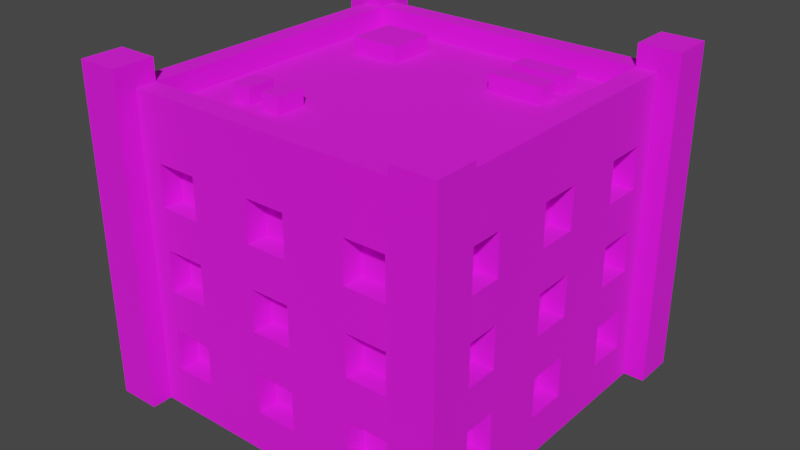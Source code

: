 # Source: Building_11_Extra_Brown_.blend  (saved by Blender 3.3.6; exported with 4.5.12 LTS)
import bpy
from mathutils import Matrix  # noqa: F401  (used for matrix-valued properties, if any)

bpy.ops.wm.read_factory_settings(use_empty=True)
scene = bpy.context.scene
scene.name = 'Scene'

# ---- collections
col_collection = bpy.data.collections.new('Collection'); scene.collection.children.link(col_collection)

# ---- images (referenced by path relative to the original .blend; pixels are not part of the script)
import os
ASSET_DIR = os.environ.get("B2B_ASSET_DIR", "")  # directory of the original .blend (textures are referenced by path, not embedded)
HERE = os.path.dirname(os.path.abspath(__file__))  # packed textures are extracted next to this script under _unpacked/

def load_image(name, relpath, width, height, colorspace="sRGB"):
    """Load a texture the original file referenced (path relative to the .blend, or extracted next to this script)."""
    p = next((c for c in (os.path.join(HERE, relpath), os.path.join(ASSET_DIR, relpath)) if relpath and os.path.exists(c)), "")
    if p:
        img = bpy.data.images.load(p, check_existing=True)
        img.name = name
    else:  # same state as the original file: an image datablock whose file is absent (Cycles renders it pink)
        img = bpy.data.images.new(name, width, height)
        img.source = "FILE"
        img.filepath = "//" + (relpath or name)
    img.colorspace_settings.name = colorspace
    return img
img_color_png = load_image('Color.png', 'Color.png', 1024, 1024, 'sRGB')

# ---- materials (node trees are filled in below, after node groups)
mat_texture = bpy.data.materials.new('Texture')
mat_texture.use_transparent_shadow = False

# ---- material node trees
mat_texture.use_nodes = True; mat_texture.node_tree.nodes.clear()
_N = mat_texture.node_tree.nodes; _L = mat_texture.node_tree.links
n0 = _N.new('ShaderNodeBsdfPrincipled'); n0.name = 'Principled BSDF'; n0.location = (10, 300)
n0.distribution = 'GGX'
n0.subsurface_method = 'RANDOM_WALK_SKIN'
n0.inputs[2].default_value = 1.0
n0.inputs[3].default_value = 1.45
n0.inputs[27].default_value = (0.0, 0.0, 0.0, 1.0)
n0.inputs[28].default_value = 1.0
n1 = _N.new('ShaderNodeOutputMaterial'); n1.name = 'Material Output'; n1.location = (300, 300)
n2 = _N.new('ShaderNodeTexImage'); n2.name = 'Image Texture'; n2.location = (-280, 280)
n2.image = img_color_png
_L.new(n0.outputs[0], n1.inputs[0])
_L.new(n2.outputs[0], n0.inputs[0])
n1.is_active_output = True

# ---- world
world_world = bpy.data.worlds.new('World'); scene.world = world_world
world_world.use_nodes = True; world_world.node_tree.nodes.clear()
_N = world_world.node_tree.nodes; _L = world_world.node_tree.links
n0 = _N.new('ShaderNodeOutputWorld'); n0.name = 'World Output'; n0.location = (300, 300)
n1 = _N.new('ShaderNodeBackground'); n1.name = 'Background'; n1.location = (10, 300)
n1.inputs[0].default_value = (0.05088, 0.05088, 0.05088, 1.0)
_L.new(n1.outputs[0], n0.inputs[0])
n0.is_active_output = True
world_world.color = (0.05088, 0.05088, 0.05088)
world_world.use_sun_shadow = False
world_world.sun_shadow_jitter_overblur = 0.0

# ---- meshes
me_cube_193 = bpy.data.meshes.new('Cube.193')
me_cube_193.from_pydata([(-0.8, -0.8, 0.0), (-0.7, -0.7, 1.4), (0.0, -0.8, 0.0), (0.0, -0.7, 1.4), (-0.8, 0.0, 0.0), (-0.7, 0.0, 1.4), (-0.4, -0.7, 1.0), (-0.4, -0.7, 1.2), (-0.6, -0.7, 1.0), (-0.7, -0.4, 1.0), (-0.7, -0.4, 1.2), (-0.6, -0.7, 1.2), (-0.4, -0.7, 0.6), (-0.4, -0.7, 0.8), (-0.6, -0.7, 0.6), (-0.7, -0.6, 1.0), (-0.7, -0.6, 1.2), (-0.6, -0.7, 0.8), (-0.4, -0.7, 0.2), (-0.4, -0.7, 0.4), (-0.6, -0.7, 0.2), (-0.6, -0.7, 0.4), (-0.6, -0.8, 1.0), (-0.6, -0.8, 1.2), (-0.4, -0.8, 0.6), (-0.4, -0.8, 0.8), (-0.4, -0.8, 1.0), (-0.4, -0.8, 1.2), (0.0, -0.8, 0.2), (-0.7, -0.4, 0.6), (-0.7, -0.4, 0.8), (0.0, -0.8, 0.4), (-0.1, -0.8, 0.4), (-0.1, -0.8, 0.6), (0.0, -0.8, 0.6), (-0.7, -0.6, 0.6), (-0.7, -0.6, 0.8), (0.0, -0.8, 0.8), (-0.1, -0.8, 0.8), (-0.1, -0.8, 1.0), (0.0, -0.8, 1.0), (0.0, -0.8, 1.2), (-0.1, -0.8, 1.2), (-0.1, -0.8, 0.2), (-0.6, -0.8, 0.2), (-0.6, -0.8, 0.4), (-0.6, -0.8, 0.6), (-0.6, -0.8, 0.8), (-0.4, -0.8, 0.4), (-0.7, -0.4, 0.2), (-0.4, -0.8, 0.2), (-0.7, -0.4, 0.4), (-0.5, -0.8, 0.4), (-0.5, -0.8, 0.6), (-0.7, -0.6, 0.2), (-0.7, -0.6, 0.4), (-0.8, -0.6, 0.2), (-0.8, -0.6, 0.4), (-0.8, -0.6, 0.6), (-0.8, -0.6, 1.0), (-0.8, -0.6, 0.8), (-0.8, -0.6, 1.2), (-0.8, -0.4, 0.6), (-0.8, -0.1, 1.2), (-0.8, -0.4, 1.0), (-0.8, -0.4, 1.2), (-0.8, -0.4, 0.8), (-0.8, -0.4, 0.2), (-0.8, -0.1, 0.4), (-0.8, -0.1, 0.6), (-0.8, -0.4, 0.4), (-0.8, -0.1, 0.2), (-0.8, -0.1, 1.0), (-0.8, -0.1, 0.8), (-0.8, 0.0, 0.8), (-0.8, 0.0, 1.0), (-0.8, 0.0, 1.2), (-0.8, 0.0, 0.2), (-0.8, 0.0, 0.4), (-0.8, 0.0, 0.6), (-0.7, -0.1, 1.2), (-0.7, -0.1, 0.4), (-0.7, -0.1, 0.6), (-0.7, -0.1, 0.2), (-0.7, -0.1, 1.0), (-0.7, -0.1, 0.8), (-0.7, 0.0, 0.8), (-0.7, 0.0, 1.0), (-0.7, 0.0, 1.2), (-0.7, 0.0, 0.2), (-0.7, 0.0, 0.4), (-0.7, 0.0, 0.6), (0.0, -0.7, 0.2), (0.0, -0.7, 0.4), (-0.1, -0.7, 0.4), (-0.1, -0.7, 0.6), (0.0, -0.7, 0.6), (0.0, -0.7, 0.8), (-0.1, -0.7, 0.8), (-0.1, -0.7, 1.0), (0.0, -0.7, 1.0), (0.0, -0.7, 1.2), (-0.1, -0.7, 1.2), (-0.1, -0.7, 0.2), (0.8, -0.8, 0.0), (0.7, -0.7, 1.4), (0.8, 0.0, 0.0), (0.7, 0.0, 1.4), (0.4, -0.7, 1.0), (0.4, -0.7, 1.2), (0.6, -0.7, 1.0), (0.7, -0.4, 1.0), (0.7, -0.4, 1.2), (0.6, -0.7, 1.2), (0.4, -0.7, 0.6), (0.4, -0.7, 0.8), (0.6, -0.7, 0.6), (0.7, -0.6, 1.0), (0.7, -0.6, 1.2), (0.6, -0.7, 0.8), (0.4, -0.7, 0.2), (0.4, -0.7, 0.4), (0.6, -0.7, 0.2), (0.6, -0.7, 0.4), (0.6, -0.8, 1.0), (0.6, -0.8, 1.2), (0.4, -0.8, 0.6), (0.4, -0.8, 0.8), (0.4, -0.8, 1.0), (0.4, -0.8, 1.2), (0.7, -0.4, 0.6), (0.7, -0.4, 0.8), (0.1, -0.8, 0.4), (0.1, -0.8, 0.6), (0.7, -0.6, 0.6), (0.7, -0.6, 0.8), (0.1, -0.8, 0.8), (0.1, -0.8, 1.0), (0.1, -0.8, 1.2), (0.1, -0.8, 0.2), (0.6, -0.8, 0.2), (0.6, -0.8, 0.4), (0.6, -0.8, 0.6), (0.6, -0.8, 0.8), (0.4, -0.8, 0.4), (0.7, -0.4, 0.2), (0.4, -0.8, 0.2), (0.7, -0.4, 0.4), (0.5, -0.8, 0.4), (0.5, -0.8, 0.6), (0.7, -0.6, 0.2), (0.7, -0.6, 0.4), (0.8, -0.6, 0.2), (0.8, -0.6, 0.4), (0.8, -0.6, 0.6), (0.8, -0.6, 1.0), (0.8, -0.6, 0.8), (0.8, -0.6, 1.2), (0.8, -0.4, 0.6), (0.8, -0.1, 1.2), (0.8, -0.4, 1.0), (0.8, -0.4, 1.2), (0.8, -0.4, 0.8), (0.8, -0.4, 0.2), (0.8, -0.1, 0.4), (0.8, -0.1, 0.6), (0.8, -0.4, 0.4), (0.8, -0.1, 0.2), (0.8, -0.1, 1.0), (0.8, -0.1, 0.8), (0.8, 0.0, 0.8), (0.8, 0.0, 1.0), (0.8, 0.0, 1.2), (0.8, 0.0, 0.2), (0.8, 0.0, 0.4), (0.8, 0.0, 0.6), (0.7, -0.1, 1.2), (0.7, -0.1, 0.4), (0.7, -0.1, 0.6), (0.7, -0.1, 0.2), (0.7, -0.1, 1.0), (0.7, -0.1, 0.8), (0.7, 0.0, 0.8), (0.7, 0.0, 1.0), (0.7, 0.0, 1.2), (0.7, 0.0, 0.2), (0.7, 0.0, 0.4), (0.7, 0.0, 0.6), (0.1, -0.7, 0.4), (0.1, -0.7, 0.6), (0.1, -0.7, 0.8), (0.1, -0.7, 1.0), (0.1, -0.7, 1.2), (0.1, -0.7, 0.2), (-0.8, 0.8, 0.0), (-0.7, 0.7, 1.4), (0.0, 0.8, 0.0), (0.0, 0.7, 1.4), (-0.4, 0.7, 1.0), (-0.4, 0.7, 1.2), (-0.6, 0.7, 1.0), (-0.7, 0.4, 1.0), (-0.7, 0.4, 1.2), (-0.6, 0.7, 1.2), (-0.4, 0.7, 0.6), (-0.4, 0.7, 0.8), (-0.6, 0.7, 0.6), (-0.7, 0.6, 1.0), (-0.7, 0.6, 1.2), (-0.6, 0.7, 0.8), (-0.4, 0.7, 0.2), (-0.4, 0.7, 0.4), (-0.6, 0.7, 0.2), (-0.6, 0.7, 0.4), (-0.6, 0.8, 1.0), (-0.6, 0.8, 1.2), (-0.4, 0.8, 0.6), (-0.4, 0.8, 0.8), (-0.4, 0.8, 1.0), (-0.4, 0.8, 1.2), (0.0, 0.8, 0.2), (-0.7, 0.4, 0.6), (-0.7, 0.4, 0.8), (0.0, 0.8, 0.4), (-0.1, 0.8, 0.4), (-0.1, 0.8, 0.6), (0.0, 0.8, 0.6), (-0.7, 0.6, 0.6), (-0.7, 0.6, 0.8), (0.0, 0.8, 0.8), (-0.1, 0.8, 0.8), (-0.1, 0.8, 1.0), (0.0, 0.8, 1.0), (0.0, 0.8, 1.2), (-0.1, 0.8, 1.2), (-0.1, 0.8, 0.2), (-0.6, 0.8, 0.2), (-0.6, 0.8, 0.4), (-0.6, 0.8, 0.6), (-0.6, 0.8, 0.8), (-0.4, 0.8, 0.4), (-0.7, 0.4, 0.2), (-0.4, 0.8, 0.2), (-0.7, 0.4, 0.4), (-0.5, 0.8, 0.4), (-0.5, 0.8, 0.6), (-0.7, 0.6, 0.2), (-0.7, 0.6, 0.4), (-0.8, 0.6, 0.2), (-0.8, 0.6, 0.4), (-0.8, 0.6, 0.6), (-0.8, 0.6, 1.0), (-0.8, 0.6, 0.8), (-0.8, 0.6, 1.2), (-0.8, 0.4, 0.6), (-0.8, 0.1, 1.2), (-0.8, 0.4, 1.0), (-0.8, 0.4, 1.2), (-0.8, 0.4, 0.8), (-0.8, 0.4, 0.2), (-0.8, 0.1, 0.4), (-0.8, 0.1, 0.6), (-0.8, 0.4, 0.4), (-0.8, 0.1, 0.2), (-0.8, 0.1, 1.0), (-0.8, 0.1, 0.8), (-0.7, 0.1, 1.2), (-0.7, 0.1, 0.4), (-0.7, 0.1, 0.6), (-0.7, 0.1, 0.2), (-0.7, 0.1, 1.0), (-0.7, 0.1, 0.8), (0.0, 0.7, 0.2), (0.0, 0.7, 0.4), (-0.1, 0.7, 0.4), (-0.1, 0.7, 0.6), (0.0, 0.7, 0.6), (0.0, 0.7, 0.8), (-0.1, 0.7, 0.8), (-0.1, 0.7, 1.0), (0.0, 0.7, 1.0), (0.0, 0.7, 1.2), (-0.1, 0.7, 1.2), (-0.1, 0.7, 0.2), (0.8, 0.8, 0.0), (0.7, 0.7, 1.4), (0.4, 0.7, 1.0), (0.4, 0.7, 1.2), (0.6, 0.7, 1.0), (0.7, 0.4, 1.0), (0.7, 0.4, 1.2), (0.6, 0.7, 1.2), (0.4, 0.7, 0.6), (0.4, 0.7, 0.8), (0.6, 0.7, 0.6), (0.7, 0.6, 1.0), (0.7, 0.6, 1.2), (0.6, 0.7, 0.8), (0.4, 0.7, 0.2), (0.4, 0.7, 0.4), (0.6, 0.7, 0.2), (0.6, 0.7, 0.4), (0.6, 0.8, 1.0), (0.6, 0.8, 1.2), (0.4, 0.8, 0.6), (0.4, 0.8, 0.8), (0.4, 0.8, 1.0), (0.4, 0.8, 1.2), (0.7, 0.4, 0.6), (0.7, 0.4, 0.8), (0.1, 0.8, 0.4), (0.1, 0.8, 0.6), (0.7, 0.6, 0.6), (0.7, 0.6, 0.8), (0.1, 0.8, 0.8), (0.1, 0.8, 1.0), (0.1, 0.8, 1.2), (0.1, 0.8, 0.2), (0.6, 0.8, 0.2), (0.6, 0.8, 0.4), (0.6, 0.8, 0.6), (0.6, 0.8, 0.8), (0.4, 0.8, 0.4), (0.7, 0.4, 0.2), (0.4, 0.8, 0.2), (0.7, 0.4, 0.4), (0.5, 0.8, 0.4), (0.5, 0.8, 0.6), (0.7, 0.6, 0.2), (0.7, 0.6, 0.4), (0.8, 0.6, 0.2), (0.8, 0.6, 0.4), (0.8, 0.6, 0.6), (0.8, 0.6, 1.0), (0.8, 0.6, 0.8), (0.8, 0.6, 1.2), (0.8, 0.4, 0.6), (0.8, 0.1, 1.2), (0.8, 0.4, 1.0), (0.8, 0.4, 1.2), (0.8, 0.4, 0.8), (0.8, 0.4, 0.2), (0.8, 0.1, 0.4), (0.8, 0.1, 0.6), (0.8, 0.4, 0.4), (0.8, 0.1, 0.2), (0.8, 0.1, 1.0), (0.8, 0.1, 0.8), (0.7, 0.1, 1.2), (0.7, 0.1, 0.4), (0.7, 0.1, 0.6), (0.7, 0.1, 0.2), (0.7, 0.1, 1.0), (0.7, 0.1, 0.8), (0.1, 0.7, 0.4), (0.1, 0.7, 0.6), (0.1, 0.7, 0.8), (0.1, 0.7, 1.0), (0.1, 0.7, 1.2), (0.1, 0.7, 0.2), (-0.8, -0.8, 1.4), (0.0, -0.8, 1.4), (-0.8, 0.0, 1.4), (0.8, -0.8, 1.4), (0.8, 0.0, 1.4), (-0.8, 0.8, 1.4), (0.0, 0.8, 1.4), (0.8, 0.8, 1.4), (-0.8, -0.8, 1.5), (1.738e-08, -0.8, 1.5), (-0.8, 0.0, 1.5), (0.8, -0.8, 1.5), (0.8, 0.0, 1.5), (-0.8, 0.8, 1.5), (1.738e-08, 0.8, 1.5), (0.8, 0.8, 1.5), (-0.7, -0.7, 1.5), (1.738e-08, -0.7, 1.5), (-0.7, 0.0, 1.5), (0.7, -0.7, 1.5), (0.7, 0.0, 1.5), (-0.7, 0.7, 1.5), (1.738e-08, 0.7, 1.5), (0.7, 0.7, 1.5), (0.7, -0.9, -2.384e-07), (0.7, -0.9, 1.604), (0.7, -0.7, -2.384e-07), (0.7, -0.7, 1.604), (0.9, -0.9, -2.384e-07), (0.9, -0.9, 1.604), (0.9, -0.7, -2.384e-07), (0.9, -0.7, 1.604), (-0.9, -0.9, -2.384e-07), (-0.9, -0.9, 1.604), (-0.9, -0.7, -2.384e-07), (-0.9, -0.7, 1.604), (-0.7, -0.9, -2.384e-07), (-0.7, -0.9, 1.604), (-0.7, -0.7, -2.384e-07), (-0.7, -0.7, 1.604), (0.7, 0.7, -2.384e-07), (0.7, 0.7, 1.604), (0.7, 0.9, -2.384e-07), (0.7, 0.9, 1.604), (0.9, 0.7, -2.384e-07), (0.9, 0.7, 1.604), (0.9, 0.9, -2.384e-07), (0.9, 0.9, 1.604), (-0.9, 0.7, -2.384e-07), (-0.9, 0.7, 1.604), (-0.9, 0.9, -2.384e-07), (-0.9, 0.9, 1.604), (-0.7, 0.7, -2.384e-07), (-0.7, 0.7, 1.604), (-0.7, 0.9, -2.384e-07), (-0.7, 0.9, 1.604), (0.5049, 0.4611, 1.378), (0.5049, 0.4611, 1.478), (0.2387, 0.4611, 1.378), (0.2387, 0.4611, 1.478), (0.5049, 0.5571, 1.378), (0.5049, 0.5571, 1.478), (0.2387, 0.5571, 1.378), (0.2387, 0.5571, 1.478), (0.5049, 0.2934, 1.378), (0.5049, 0.2934, 1.478), (0.2387, 0.2934, 1.378), (0.2387, 0.2934, 1.478), (0.5049, 0.3894, 1.378), (0.5049, 0.3894, 1.478), (0.2387, 0.3894, 1.378), (0.2387, 0.3894, 1.478), (-0.498, -0.47, 1.378), (-0.498, -0.47, 1.478), (-0.498, -0.33, 1.378), (-0.498, -0.33, 1.478), (-0.402, -0.47, 1.378), (-0.402, -0.47, 1.478), (-0.402, -0.33, 1.378), (-0.402, -0.33, 1.478), (-0.3304, -0.47, 1.378), (-0.3304, -0.47, 1.478), (-0.3304, -0.33, 1.378), (-0.3304, -0.33, 1.478), (-0.2344, -0.47, 1.378), (-0.2344, -0.47, 1.478), (-0.2344, -0.33, 1.378), (-0.2344, -0.33, 1.478), (-0.2871, 0.3105, 1.378), (-0.2871, 0.3105, 1.478), (-0.5293, 0.3105, 1.378), (-0.5293, 0.3105, 1.478), (-0.2871, 0.5476, 1.378), (-0.2871, 0.5476, 1.478), (-0.5293, 0.5476, 1.378), (-0.5293, 0.5476, 1.478)], [], [(25, 26, 22, 23, 360, 0, 2, 28, 43, 32, 31, 34, 33, 24, 53, 52, 48, 50, 44, 45, 46, 47), (41, 361, 360, 23, 27, 26, 25, 24, 33, 38, 37, 40, 39, 42), (52, 53, 46, 45), (69, 79, 78, 68, 70, 57, 58, 62, 66, 64, 65, 61, 360, 362, 76, 63, 72, 75, 74, 73), (4, 0, 360, 61, 59, 64, 66, 60, 58, 57, 56, 67, 70, 68, 71, 77), (7, 6, 26, 27), (8, 11, 23, 22), (8, 6, 7, 11), (26, 6, 8, 22), (23, 11, 7, 27), (13, 12, 24, 25), (14, 17, 47, 46), (14, 12, 13, 17), (53, 24, 12, 14, 46), (17, 13, 25, 47), (19, 18, 50, 48), (20, 21, 45, 44), (20, 18, 19, 21), (50, 18, 20, 44), (21, 19, 48, 52, 45), (9, 10, 65, 64), (9, 15, 16, 10), (16, 15, 59, 61), (15, 9, 64, 59), (10, 16, 61, 65), (29, 30, 66, 62), (29, 35, 36, 30), (36, 35, 58, 60), (35, 29, 62, 58), (30, 36, 60, 66), (49, 51, 70, 67), (49, 54, 55, 51), (55, 54, 56, 57), (56, 54, 49, 67), (51, 55, 57, 70), (69, 73, 85, 82), (77, 71, 83, 89), (73, 74, 86, 85), (72, 63, 80, 84), (71, 68, 81, 83), (68, 78, 90, 81), (63, 76, 88, 80), (75, 72, 84, 87), (79, 69, 82, 91), (84, 80, 88, 87), (82, 85, 86, 91), (83, 81, 90, 89), (33, 34, 96, 95), (37, 38, 98, 97), (42, 39, 99, 102), (32, 43, 103, 94), (41, 42, 102, 101), (38, 33, 95, 98), (39, 40, 100, 99), (43, 28, 92, 103), (31, 32, 94, 93), (99, 100, 101, 102), (97, 98, 95, 96), (94, 103, 92, 93), (127, 143, 142, 141, 140, 146, 144, 148, 149, 126, 133, 34, 31, 132, 139, 28, 2, 104, 363, 125, 124, 128), (41, 138, 137, 40, 37, 136, 133, 126, 127, 128, 129, 125, 363, 361), (148, 141, 142, 149), (165, 169, 170, 171, 168, 159, 172, 364, 363, 157, 161, 160, 162, 158, 154, 153, 166, 164, 174, 175), (106, 173, 167, 164, 166, 163, 152, 153, 154, 156, 162, 160, 155, 157, 363, 104), (109, 129, 128, 108), (110, 124, 125, 113), (110, 113, 109, 108), (128, 124, 110, 108), (125, 129, 109, 113), (115, 127, 126, 114), (116, 142, 143, 119), (116, 119, 115, 114), (149, 142, 116, 114, 126), (119, 143, 127, 115), (121, 144, 146, 120), (122, 140, 141, 123), (122, 123, 121, 120), (146, 140, 122, 120), (123, 141, 148, 144, 121), (111, 160, 161, 112), (111, 112, 118, 117), (118, 157, 155, 117), (117, 155, 160, 111), (112, 161, 157, 118), (130, 158, 162, 131), (130, 131, 135, 134), (135, 156, 154, 134), (134, 154, 158, 130), (131, 162, 156, 135), (145, 163, 166, 147), (145, 147, 151, 150), (151, 153, 152, 150), (152, 163, 145, 150), (147, 166, 153, 151), (165, 178, 181, 169), (173, 185, 179, 167), (169, 181, 182, 170), (168, 180, 176, 159), (167, 179, 177, 164), (164, 177, 186, 174), (159, 176, 184, 172), (171, 183, 180, 168), (175, 187, 178, 165), (180, 183, 184, 176), (178, 187, 182, 181), (179, 185, 186, 177), (133, 189, 96, 34), (37, 97, 190, 136), (138, 192, 191, 137), (132, 188, 193, 139), (41, 101, 192, 138), (136, 190, 189, 133), (137, 191, 100, 40), (139, 193, 92, 28), (31, 93, 188, 132), (191, 192, 101, 100), (97, 96, 189, 190), (188, 93, 92, 193), (217, 239, 238, 237, 236, 242, 240, 244, 245, 216, 225, 226, 223, 224, 235, 220, 196, 194, 365, 215, 214, 218), (233, 234, 231, 232, 229, 230, 225, 216, 217, 218, 219, 215, 365, 366), (244, 237, 238, 245), (261, 265, 74, 75, 264, 255, 76, 362, 365, 253, 257, 256, 258, 254, 250, 249, 262, 260, 78, 79), (4, 77, 263, 260, 262, 259, 248, 249, 250, 252, 258, 256, 251, 253, 365, 194), (199, 219, 218, 198), (200, 214, 215, 203), (200, 203, 199, 198), (218, 214, 200, 198), (215, 219, 199, 203), (205, 217, 216, 204), (206, 238, 239, 209), (206, 209, 205, 204), (245, 238, 206, 204, 216), (209, 239, 217, 205), (211, 240, 242, 210), (212, 236, 237, 213), (212, 213, 211, 210), (242, 236, 212, 210), (213, 237, 244, 240, 211), (201, 256, 257, 202), (201, 202, 208, 207), (208, 253, 251, 207), (207, 251, 256, 201), (202, 257, 253, 208), (221, 254, 258, 222), (221, 222, 228, 227), (228, 252, 250, 227), (227, 250, 254, 221), (222, 258, 252, 228), (241, 259, 262, 243), (241, 243, 247, 246), (247, 249, 248, 246), (248, 259, 241, 246), (243, 262, 249, 247), (261, 268, 271, 265), (77, 89, 269, 263), (265, 271, 86, 74), (264, 270, 266, 255), (263, 269, 267, 260), (260, 267, 90, 78), (255, 266, 88, 76), (75, 87, 270, 264), (79, 91, 268, 261), (270, 87, 88, 266), (268, 91, 86, 271), (269, 89, 90, 267), (225, 275, 276, 226), (229, 277, 278, 230), (234, 282, 279, 231), (224, 274, 283, 235), (233, 281, 282, 234), (230, 278, 275, 225), (231, 279, 280, 232), (235, 283, 272, 220), (223, 273, 274, 224), (279, 282, 281, 280), (277, 276, 275, 278), (274, 273, 272, 283), (305, 306, 302, 303, 367, 284, 196, 220, 317, 310, 223, 226, 311, 304, 327, 326, 322, 324, 318, 319, 320, 321), (233, 366, 367, 303, 307, 306, 305, 304, 311, 314, 229, 232, 315, 316), (326, 327, 320, 319), (343, 175, 174, 342, 344, 331, 332, 336, 340, 338, 339, 335, 367, 364, 172, 337, 346, 171, 170, 347), (106, 284, 367, 335, 333, 338, 340, 334, 332, 331, 330, 341, 344, 342, 345, 173), (287, 286, 306, 307), (288, 291, 303, 302), (288, 286, 287, 291), (306, 286, 288, 302), (303, 291, 287, 307), (293, 292, 304, 305), (294, 297, 321, 320), (294, 292, 293, 297), (327, 304, 292, 294, 320), (297, 293, 305, 321), (299, 298, 324, 322), (300, 301, 319, 318), (300, 298, 299, 301), (324, 298, 300, 318), (301, 299, 322, 326, 319), (289, 290, 339, 338), (289, 295, 296, 290), (296, 295, 333, 335), (295, 289, 338, 333), (290, 296, 335, 339), (308, 309, 340, 336), (308, 312, 313, 309), (313, 312, 332, 334), (312, 308, 336, 332), (309, 313, 334, 340), (323, 325, 344, 341), (323, 328, 329, 325), (329, 328, 330, 331), (330, 328, 323, 341), (325, 329, 331, 344), (343, 347, 353, 350), (173, 345, 351, 185), (347, 170, 182, 353), (346, 337, 348, 352), (345, 342, 349, 351), (342, 174, 186, 349), (337, 172, 184, 348), (171, 346, 352, 183), (175, 343, 350, 187), (352, 348, 184, 183), (350, 353, 182, 187), (351, 349, 186, 185), (311, 226, 276, 355), (229, 314, 356, 277), (316, 315, 357, 358), (310, 317, 359, 354), (233, 316, 358, 281), (314, 311, 355, 356), (315, 232, 280, 357), (317, 220, 272, 359), (223, 310, 354, 273), (357, 280, 281, 358), (277, 356, 355, 276), (354, 359, 272, 273), (5, 1, 3, 105, 107, 285, 197, 195), (360, 361, 369, 368), (380, 379, 371, 372, 375, 383), (107, 105, 379, 380), (364, 367, 375, 372), (105, 3, 377, 379), (381, 382, 383, 375, 374, 373), (376, 378, 381, 373, 370, 368), (377, 376, 368, 369, 371, 379), (1, 5, 378, 376), (361, 363, 371, 369), (195, 197, 382, 381), (362, 360, 368, 370), (5, 195, 381, 378), (366, 365, 373, 374), (363, 364, 372, 371), (197, 285, 383, 382), (285, 107, 380, 383), (3, 1, 376, 377), (365, 362, 370, 373), (367, 366, 374, 375), (384, 385, 387, 386), (386, 387, 391, 390), (390, 391, 389, 388), (388, 389, 385, 384), (391, 387, 385, 389), (392, 393, 395, 394), (394, 395, 399, 398), (398, 399, 397, 396), (396, 397, 393, 392), (399, 395, 393, 397), (400, 401, 403, 402), (402, 403, 407, 406), (406, 407, 405, 404), (404, 405, 401, 400), (407, 403, 401, 405), (408, 409, 411, 410), (410, 411, 415, 414), (414, 415, 413, 412), (412, 413, 409, 408), (415, 411, 409, 413), (416, 417, 419, 418), (418, 419, 423, 422), (422, 423, 421, 420), (420, 421, 417, 416), (423, 419, 417, 421), (424, 425, 427, 426), (426, 427, 431, 430), (430, 431, 429, 428), (428, 429, 425, 424), (431, 427, 425, 429), (432, 433, 435, 434), (434, 435, 439, 438), (438, 439, 437, 436), (436, 437, 433, 432), (439, 435, 433, 437), (440, 441, 443, 442), (442, 443, 447, 446), (446, 447, 445, 444), (444, 445, 441, 440), (447, 443, 441, 445), (448, 449, 451, 450), (450, 451, 455, 454), (454, 455, 453, 452), (452, 453, 449, 448), (455, 451, 449, 453)])
_uv = me_cube_193.uv_layers.new(name='UVMap')
_uv.uv.foreach_set('vector', [0.01199, 0.5711, 0.01199, 0.5711, 0.01199, 0.5711, 0.01199, 0.5711, 0.01199, 0.5711, 0.01198, 0.5711, 0.01198, 0.5711, 0.01198, 0.5711, 0.01198, 0.5711, 0.01198, 0.5711, 0.01198, 0.5711, 0.01198, 0.5711, 0.01198, 0.5711, 0.01198, 0.5711, 0.01198, 0.5711, 0.01198, 0.5711, 0.01198, 0.5711, 0.01198, 0.5711, 0.01198, 0.5711, 0.01198, 0.5711, 0.01198, 0.5711, 0.01199, 0.5711, 0.01199, 0.5711, 0.01199, 0.5711, 0.01199, 0.5711, 0.01199, 0.5711, 0.01199, 0.5711, 0.01199, 0.5711, 0.01199, 0.5711, 0.01198, 0.5711, 0.01198, 0.5711, 0.01199, 0.5711, 0.01199, 0.5711, 0.01199, 0.5711, 0.01199, 0.5711, 0.01199, 0.5711, 0.01198, 0.5711, 0.01198, 0.5711, 0.01198, 0.5711, 0.01198, 0.5711, 0.01198, 0.5711, 0.01198, 0.5711, 0.01198, 0.5711, 0.01198, 0.5711, 0.01198, 0.5711, 0.01198, 0.5711, 0.01198, 0.5711, 0.01198, 0.5711, 0.01199, 0.5711, 0.01199, 0.5711, 0.01199, 0.5711, 0.01199, 0.5711, 0.01199, 0.5711, 0.01199, 0.5711, 0.01199, 0.5711, 0.01199, 0.5711, 0.01199, 0.5711, 0.01199, 0.5711, 0.01199, 0.5711, 0.01199, 0.5711, 0.01198, 0.5711, 0.01198, 0.5711, 0.01199, 0.5711, 0.01199, 0.5711, 0.01199, 0.5711, 0.01199, 0.5711, 0.01199, 0.5711, 0.01199, 0.5711, 0.01198, 0.5711, 0.01198, 0.5711, 0.01198, 0.5711, 0.01198, 0.5711, 0.01198, 0.5711, 0.01198, 0.5711, 0.01198, 0.5711, 0.01198, 0.5711, 0.01199, 0.5711, 0.01198, 0.5711, 0.01198, 0.5711, 0.01199, 0.5711, 0.01198, 0.5711, 0.01199, 0.5711, 0.01199, 0.5711, 0.01198, 0.5711, 0.8174, 0.7413, 0.8174, 0.742, 0.8182, 0.742, 0.8182, 0.7413, 0.01196, 0.5711, 0.01196, 0.5711, 0.01198, 0.5711, 0.01198, 0.5711, 0.01199, 0.5711, 0.01199, 0.5711, 0.01201, 0.5711, 0.01201, 0.5711, 0.01199, 0.5711, 0.01198, 0.5711, 0.01198, 0.5711, 0.01199, 0.5711, 0.01198, 0.5711, 0.01199, 0.5711, 0.01199, 0.5711, 0.01198, 0.5711, 0.8174, 0.7413, 0.8174, 0.742, 0.8182, 0.742, 0.8182, 0.7413, 0.01197, 0.5711, 0.01196, 0.5711, 0.01196, 0.5711, 0.01198, 0.5711, 0.01198, 0.5711, 0.01199, 0.5711, 0.01201, 0.5711, 0.01201, 0.5711, 0.01199, 0.5711, 0.01199, 0.5711, 0.01198, 0.5711, 0.01198, 0.5711, 0.01199, 0.5711, 0.01198, 0.5711, 0.01199, 0.5711, 0.01199, 0.5711, 0.01198, 0.5711, 0.8174, 0.7413, 0.8174, 0.742, 0.8182, 0.742, 0.8182, 0.7413, 0.01196, 0.5711, 0.01196, 0.5711, 0.01198, 0.5711, 0.01198, 0.5711, 0.01199, 0.5711, 0.01201, 0.5711, 0.01201, 0.5711, 0.012, 0.5711, 0.01199, 0.5711, 0.01198, 0.5711, 0.01199, 0.5711, 0.01199, 0.5711, 0.01198, 0.5711, 0.8174, 0.7405, 0.8174, 0.7405, 0.8182, 0.7398, 0.8182, 0.7398, 0.01199, 0.5711, 0.01198, 0.5711, 0.01198, 0.5711, 0.01199, 0.5711, 0.01198, 0.5711, 0.01196, 0.5711, 0.01196, 0.5711, 0.01198, 0.5711, 0.01201, 0.5711, 0.01199, 0.5711, 0.01199, 0.5711, 0.01201, 0.5711, 0.01198, 0.5711, 0.01199, 0.5711, 0.01199, 0.5711, 0.01198, 0.5711, 0.8174, 0.7405, 0.8174, 0.7405, 0.8182, 0.7398, 0.8182, 0.7398, 0.01199, 0.5711, 0.01198, 0.5711, 0.01198, 0.5711, 0.01199, 0.5711, 0.01198, 0.5711, 0.01196, 0.5711, 0.01196, 0.5711, 0.01198, 0.5711, 0.01201, 0.5711, 0.01199, 0.5711, 0.01199, 0.5711, 0.01201, 0.5711, 0.01198, 0.5711, 0.01199, 0.5711, 0.01199, 0.5711, 0.01198, 0.5711, 0.8174, 0.7405, 0.8174, 0.7405, 0.8182, 0.7398, 0.8182, 0.7398, 0.01199, 0.5711, 0.01198, 0.5711, 0.01198, 0.5711, 0.01199, 0.5711, 0.01198, 0.5711, 0.01198, 0.5711, 0.01196, 0.5711, 0.01196, 0.5711, 0.01201, 0.5711, 0.01199, 0.5711, 0.01199, 0.5711, 0.01201, 0.5711, 0.01198, 0.5711, 0.01199, 0.5711, 0.01199, 0.5711, 0.01198, 0.5711, 0.01198, 0.5711, 0.01198, 0.5711, 0.01198, 0.5711, 0.01198, 0.5711, 0.01199, 0.5711, 0.01199, 0.5711, 0.01199, 0.5711, 0.01199, 0.5711, 0.01199, 0.5711, 0.01199, 0.5711, 0.01199, 0.5711, 0.01199, 0.5711, 0.01198, 0.5711, 0.01198, 0.5711, 0.01198, 0.5711, 0.01198, 0.5711, 0.01198, 0.5711, 0.01198, 0.5711, 0.01198, 0.5711, 0.01198, 0.5711, 0.01199, 0.5711, 0.01199, 0.5711, 0.01199, 0.5711, 0.01199, 0.5711, 0.01199, 0.5711, 0.01199, 0.5711, 0.01199, 0.5711, 0.01199, 0.5711, 0.01198, 0.5711, 0.01198, 0.5711, 0.01198, 0.5711, 0.01198, 0.5711, 0.818, 0.7394, 0.8181, 0.7394, 0.8181, 0.7394, 0.818, 0.7394, 0.8178, 0.7394, 0.8179, 0.7394, 0.8179, 0.7394, 0.8178, 0.7394, 0.8176, 0.7394, 0.8177, 0.7394, 0.8177, 0.7394, 0.8176, 0.7394, 0.01198, 0.5711, 0.01198, 0.5711, 0.01198, 0.5711, 0.01198, 0.5711, 0.01199, 0.5711, 0.01199, 0.5711, 0.01199, 0.5711, 0.01199, 0.5711, 0.01199, 0.5711, 0.01199, 0.5711, 0.01199, 0.5711, 0.01199, 0.5711, 0.01198, 0.5711, 0.01198, 0.5711, 0.01198, 0.5711, 0.01198, 0.5711, 0.01199, 0.5711, 0.01199, 0.5711, 0.01199, 0.5711, 0.01199, 0.5711, 0.01199, 0.5711, 0.01198, 0.5711, 0.01198, 0.5711, 0.01199, 0.5711, 0.01199, 0.5711, 0.01199, 0.5711, 0.01199, 0.5711, 0.01199, 0.5711, 0.01198, 0.5711, 0.01198, 0.5711, 0.01198, 0.5711, 0.01198, 0.5711, 0.01198, 0.5711, 0.01198, 0.5711, 0.01198, 0.5711, 0.01198, 0.5711, 0.818, 0.7417, 0.818, 0.7417, 0.8181, 0.7417, 0.8181, 0.7417, 0.8179, 0.7417, 0.8179, 0.7417, 0.8178, 0.7417, 0.8178, 0.7417, 0.8177, 0.7417, 0.8176, 0.7417, 0.8176, 0.7417, 0.8177, 0.7417, 0.01199, 0.5711, 0.01199, 0.5711, 0.01198, 0.5711, 0.01198, 0.5711, 0.01198, 0.5711, 0.01198, 0.5711, 0.01198, 0.5711, 0.01198, 0.5711, 0.01198, 0.5711, 0.01198, 0.5711, 0.01198, 0.5711, 0.01198, 0.5711, 0.01198, 0.5711, 0.01198, 0.5711, 0.01198, 0.5711, 0.01198, 0.5711, 0.01198, 0.5711, 0.01198, 0.5711, 0.01199, 0.5711, 0.01199, 0.5711, 0.01199, 0.5711, 0.01199, 0.5711, 0.01199, 0.5711, 0.01199, 0.5711, 0.01199, 0.5711, 0.01199, 0.5711, 0.01199, 0.5711, 0.01199, 0.5711, 0.01198, 0.5711, 0.01198, 0.5711, 0.01199, 0.5711, 0.01199, 0.5711, 0.01199, 0.5711, 0.01199, 0.5711, 0.01199, 0.5711, 0.01199, 0.5711, 0.01198, 0.5711, 0.01198, 0.5711, 0.01198, 0.5711, 0.01198, 0.5711, 0.01198, 0.5711, 0.01199, 0.5711, 0.01199, 0.5711, 0.01199, 0.5711, 0.01199, 0.5711, 0.01199, 0.5711, 0.01199, 0.5711, 0.01199, 0.5711, 0.01199, 0.5711, 0.01199, 0.5711, 0.01199, 0.5711, 0.01199, 0.5711, 0.01199, 0.5711, 0.01198, 0.5711, 0.01198, 0.5711, 0.01198, 0.5711, 0.01198, 0.5711, 0.01198, 0.5711, 0.01198, 0.5711, 0.01198, 0.5711, 0.01198, 0.5711, 0.01198, 0.5711, 0.01198, 0.5711, 0.01198, 0.5711, 0.01198, 0.5711, 0.01198, 0.5711, 0.01198, 0.5711, 0.01198, 0.5711, 0.01198, 0.5711, 0.01199, 0.5711, 0.01199, 0.5711, 0.01199, 0.5711, 0.01199, 0.5711, 0.01199, 0.5711, 0.01199, 0.5711, 0.01198, 0.5711, 0.01199, 0.5711, 0.01199, 0.5711, 0.01198, 0.5711, 0.01198, 0.5711, 0.01198, 0.5711, 0.01198, 0.5711, 0.01199, 0.5711, 0.01199, 0.5711, 0.8174, 0.7413, 0.8182, 0.7413, 0.8182, 0.742, 0.8174, 0.742, 0.01196, 0.5711, 0.01198, 0.5711, 0.01198, 0.5711, 0.01196, 0.5711, 0.01199, 0.5711, 0.01201, 0.5711, 0.01201, 0.5711, 0.01199, 0.5711, 0.01199, 0.5711, 0.01199, 0.5711, 0.01198, 0.5711, 0.01198, 0.5711, 0.01198, 0.5711, 0.01198, 0.5711, 0.01199, 0.5711, 0.01199, 0.5711, 0.8174, 0.7413, 0.8182, 0.7413, 0.8182, 0.742, 0.8174, 0.742, 0.01197, 0.5711, 0.01198, 0.5711, 0.01198, 0.5711, 0.01196, 0.5711, 0.01196, 0.5711, 0.01199, 0.5711, 0.01199, 0.5711, 0.01201, 0.5711, 0.01201, 0.5711, 0.01199, 0.5711, 0.01199, 0.5711, 0.01198, 0.5711, 0.01198, 0.5711, 0.01198, 0.5711, 0.01198, 0.5711, 0.01199, 0.5711, 0.01199, 0.5711, 0.8174, 0.7413, 0.8182, 0.7413, 0.8182, 0.742, 0.8174, 0.742, 0.01196, 0.5711, 0.01198, 0.5711, 0.01198, 0.5711, 0.01196, 0.5711, 0.01199, 0.5711, 0.01199, 0.5711, 0.012, 0.5711, 0.01201, 0.5711, 0.01201, 0.5711, 0.01198, 0.5711, 0.01198, 0.5711, 0.01199, 0.5711, 0.01199, 0.5711, 0.8174, 0.7405, 0.8182, 0.7398, 0.8182, 0.7398, 0.8174, 0.7405, 0.01199, 0.5711, 0.01199, 0.5711, 0.01198, 0.5711, 0.01198, 0.5711, 0.01198, 0.5711, 0.01198, 0.5711, 0.01196, 0.5711, 0.01196, 0.5711, 0.01201, 0.5711, 0.01201, 0.5711, 0.01199, 0.5711, 0.01199, 0.5711, 0.01198, 0.5711, 0.01198, 0.5711, 0.01199, 0.5711, 0.01199, 0.5711, 0.8174, 0.7405, 0.8182, 0.7398, 0.8182, 0.7398, 0.8174, 0.7405, 0.01199, 0.5711, 0.01199, 0.5711, 0.01198, 0.5711, 0.01198, 0.5711, 0.01198, 0.5711, 0.01198, 0.5711, 0.01196, 0.5711, 0.01196, 0.5711, 0.01201, 0.5711, 0.01201, 0.5711, 0.01199, 0.5711, 0.01199, 0.5711, 0.01198, 0.5711, 0.01198, 0.5711, 0.01199, 0.5711, 0.01199, 0.5711, 0.8174, 0.7405, 0.8182, 0.7398, 0.8182, 0.7398, 0.8174, 0.7405, 0.01199, 0.5711, 0.01199, 0.5711, 0.01198, 0.5711, 0.01198, 0.5711, 0.01198, 0.5711, 0.01196, 0.5711, 0.01196, 0.5711, 0.01198, 0.5711, 0.01201, 0.5711, 0.01201, 0.5711, 0.01199, 0.5711, 0.01199, 0.5711, 0.01198, 0.5711, 0.01198, 0.5711, 0.01199, 0.5711, 0.01199, 0.5711, 0.01198, 0.5711, 0.01198, 0.5711, 0.01198, 0.5711, 0.01198, 0.5711, 0.01199, 0.5711, 0.01199, 0.5711, 0.01199, 0.5711, 0.01199, 0.5711, 0.01199, 0.5711, 0.01199, 0.5711, 0.01199, 0.5711, 0.01199, 0.5711, 0.01198, 0.5711, 0.01198, 0.5711, 0.01198, 0.5711, 0.01198, 0.5711, 0.01198, 0.5711, 0.01198, 0.5711, 0.01198, 0.5711, 0.01198, 0.5711, 0.01199, 0.5711, 0.01199, 0.5711, 0.01199, 0.5711, 0.01199, 0.5711, 0.01199, 0.5711, 0.01199, 0.5711, 0.01199, 0.5711, 0.01199, 0.5711, 0.01198, 0.5711, 0.01198, 0.5711, 0.01198, 0.5711, 0.01198, 0.5711, 0.818, 0.7394, 0.818, 0.7394, 0.8181, 0.7394, 0.8181, 0.7394, 0.8178, 0.7394, 0.8178, 0.7394, 0.8179, 0.7394, 0.8179, 0.7394, 0.8176, 0.7394, 0.8176, 0.7394, 0.8177, 0.7394, 0.8177, 0.7394, 0.01198, 0.5711, 0.01198, 0.5711, 0.01198, 0.5711, 0.01198, 0.5711, 0.01199, 0.5711, 0.01199, 0.5711, 0.01199, 0.5711, 0.01199, 0.5711, 0.01199, 0.5711, 0.01199, 0.5711, 0.01199, 0.5711, 0.01199, 0.5711, 0.01198, 0.5711, 0.01198, 0.5711, 0.01198, 0.5711, 0.01198, 0.5711, 0.01199, 0.5711, 0.01199, 0.5711, 0.01199, 0.5711, 0.01199, 0.5711, 0.01199, 0.5711, 0.01199, 0.5711, 0.01198, 0.5711, 0.01198, 0.5711, 0.01199, 0.5711, 0.01199, 0.5711, 0.01199, 0.5711, 0.01199, 0.5711, 0.01198, 0.5711, 0.01198, 0.5711, 0.01198, 0.5711, 0.01198, 0.5711, 0.01198, 0.5711, 0.01198, 0.5711, 0.01198, 0.5711, 0.01198, 0.5711, 0.818, 0.7417, 0.8181, 0.7417, 0.8181, 0.7417, 0.818, 0.7417, 0.8179, 0.7417, 0.8178, 0.7417, 0.8178, 0.7417, 0.8179, 0.7417, 0.8177, 0.7417, 0.8177, 0.7417, 0.8176, 0.7417, 0.8176, 0.7417, 0.01199, 0.5711, 0.01199, 0.5711, 0.01198, 0.5711, 0.01198, 0.5711, 0.01198, 0.5711, 0.01198, 0.5711, 0.01198, 0.5711, 0.01198, 0.5711, 0.01198, 0.5711, 0.01198, 0.5711, 0.01198, 0.5711, 0.01198, 0.5711, 0.01198, 0.5711, 0.01198, 0.5711, 0.01198, 0.5711, 0.01198, 0.5711, 0.01198, 0.5711, 0.01198, 0.5711, 0.01199, 0.5711, 0.01199, 0.5711, 0.01199, 0.5711, 0.01199, 0.5711, 0.01199, 0.5711, 0.01199, 0.5711, 0.01199, 0.5711, 0.01199, 0.5711, 0.01199, 0.5711, 0.01199, 0.5711, 0.01198, 0.5711, 0.01198, 0.5711, 0.01199, 0.5711, 0.01199, 0.5711, 0.01199, 0.5711, 0.01199, 0.5711, 0.01199, 0.5711, 0.01199, 0.5711, 0.01198, 0.5711, 0.01198, 0.5711, 0.01198, 0.5711, 0.01198, 0.5711, 0.01198, 0.5711, 0.01199, 0.5711, 0.01199, 0.5711, 0.01199, 0.5711, 0.01199, 0.5711, 0.01199, 0.5711, 0.01199, 0.5711, 0.01199, 0.5711, 0.01199, 0.5711, 0.01199, 0.5711, 0.01199, 0.5711, 0.01199, 0.5711, 0.01199, 0.5711, 0.01198, 0.5711, 0.01198, 0.5711, 0.01198, 0.5711, 0.01198, 0.5711, 0.01198, 0.5711, 0.01198, 0.5711, 0.01198, 0.5711, 0.01198, 0.5711, 0.01198, 0.5711, 0.01198, 0.5711, 0.01198, 0.5711, 0.01198, 0.5711, 0.01198, 0.5711, 0.01198, 0.5711, 0.01198, 0.5711, 0.01198, 0.5711, 0.01199, 0.5711, 0.01199, 0.5711, 0.01199, 0.5711, 0.01199, 0.5711, 0.01199, 0.5711, 0.01199, 0.5711, 0.01198, 0.5711, 0.01199, 0.5711, 0.01199, 0.5711, 0.01198, 0.5711, 0.01198, 0.5711, 0.01198, 0.5711, 0.01198, 0.5711, 0.01199, 0.5711, 0.01199, 0.5711, 0.8174, 0.7413, 0.8182, 0.7413, 0.8182, 0.742, 0.8174, 0.742, 0.01196, 0.5711, 0.01198, 0.5711, 0.01198, 0.5711, 0.01196, 0.5711, 0.01199, 0.5711, 0.01201, 0.5711, 0.01201, 0.5711, 0.01199, 0.5711, 0.01199, 0.5711, 0.01199, 0.5711, 0.01198, 0.5711, 0.01198, 0.5711, 0.01198, 0.5711, 0.01198, 0.5711, 0.01199, 0.5711, 0.01199, 0.5711, 0.8174, 0.7413, 0.8182, 0.7413, 0.8182, 0.742, 0.8174, 0.742, 0.01197, 0.5711, 0.01198, 0.5711, 0.01198, 0.5711, 0.01196, 0.5711, 0.01196, 0.5711, 0.01199, 0.5711, 0.01199, 0.5711, 0.01201, 0.5711, 0.01201, 0.5711, 0.01199, 0.5711, 0.01199, 0.5711, 0.01198, 0.5711, 0.01198, 0.5711, 0.01198, 0.5711, 0.01198, 0.5711, 0.01199, 0.5711, 0.01199, 0.5711, 0.8174, 0.7413, 0.8182, 0.7413, 0.8182, 0.742, 0.8174, 0.742, 0.01196, 0.5711, 0.01198, 0.5711, 0.01198, 0.5711, 0.01196, 0.5711, 0.01199, 0.5711, 0.01199, 0.5711, 0.012, 0.5711, 0.01201, 0.5711, 0.01201, 0.5711, 0.01198, 0.5711, 0.01198, 0.5711, 0.01199, 0.5711, 0.01199, 0.5711, 0.8174, 0.7405, 0.8182, 0.7398, 0.8182, 0.7398, 0.8174, 0.7405, 0.01199, 0.5711, 0.01199, 0.5711, 0.01198, 0.5711, 0.01198, 0.5711, 0.01198, 0.5711, 0.01198, 0.5711, 0.01196, 0.5711, 0.01196, 0.5711, 0.01201, 0.5711, 0.01201, 0.5711, 0.01199, 0.5711, 0.01199, 0.5711, 0.01198, 0.5711, 0.01198, 0.5711, 0.01199, 0.5711, 0.01199, 0.5711, 0.8174, 0.7405, 0.8182, 0.7398, 0.8182, 0.7398, 0.8174, 0.7405, 0.01199, 0.5711, 0.01199, 0.5711, 0.01198, 0.5711, 0.01198, 0.5711, 0.01198, 0.5711, 0.01198, 0.5711, 0.01196, 0.5711, 0.01196, 0.5711, 0.01201, 0.5711, 0.01201, 0.5711, 0.01199, 0.5711, 0.01199, 0.5711, 0.01198, 0.5711, 0.01198, 0.5711, 0.01199, 0.5711, 0.01199, 0.5711, 0.8174, 0.7405, 0.8182, 0.7398, 0.8182, 0.7398, 0.8174, 0.7405, 0.01199, 0.5711, 0.01199, 0.5711, 0.01198, 0.5711, 0.01198, 0.5711, 0.01198, 0.5711, 0.01196, 0.5711, 0.01196, 0.5711, 0.01198, 0.5711, 0.01201, 0.5711, 0.01201, 0.5711, 0.01199, 0.5711, 0.01199, 0.5711, 0.01198, 0.5711, 0.01198, 0.5711, 0.01199, 0.5711, 0.01199, 0.5711, 0.01198, 0.5711, 0.01198, 0.5711, 0.01198, 0.5711, 0.01198, 0.5711, 0.01199, 0.5711, 0.01199, 0.5711, 0.01199, 0.5711, 0.01199, 0.5711, 0.01199, 0.5711, 0.01199, 0.5711, 0.01199, 0.5711, 0.01199, 0.5711, 0.01198, 0.5711, 0.01198, 0.5711, 0.01198, 0.5711, 0.01198, 0.5711, 0.01198, 0.5711, 0.01198, 0.5711, 0.01198, 0.5711, 0.01198, 0.5711, 0.01199, 0.5711, 0.01199, 0.5711, 0.01199, 0.5711, 0.01199, 0.5711, 0.01199, 0.5711, 0.01199, 0.5711, 0.01199, 0.5711, 0.01199, 0.5711, 0.01198, 0.5711, 0.01198, 0.5711, 0.01198, 0.5711, 0.01198, 0.5711, 0.818, 0.7394, 0.818, 0.7394, 0.8181, 0.7394, 0.8181, 0.7394, 0.8178, 0.7394, 0.8178, 0.7394, 0.8179, 0.7394, 0.8179, 0.7394, 0.8176, 0.7394, 0.8176, 0.7394, 0.8177, 0.7394, 0.8177, 0.7394, 0.01198, 0.5711, 0.01198, 0.5711, 0.01198, 0.5711, 0.01198, 0.5711, 0.01199, 0.5711, 0.01199, 0.5711, 0.01199, 0.5711, 0.01199, 0.5711, 0.01199, 0.5711, 0.01199, 0.5711, 0.01199, 0.5711, 0.01199, 0.5711, 0.01198, 0.5711, 0.01198, 0.5711, 0.01198, 0.5711, 0.01198, 0.5711, 0.01199, 0.5711, 0.01199, 0.5711, 0.01199, 0.5711, 0.01199, 0.5711, 0.01199, 0.5711, 0.01199, 0.5711, 0.01198, 0.5711, 0.01198, 0.5711, 0.01199, 0.5711, 0.01199, 0.5711, 0.01199, 0.5711, 0.01199, 0.5711, 0.01198, 0.5711, 0.01198, 0.5711, 0.01198, 0.5711, 0.01198, 0.5711, 0.01198, 0.5711, 0.01198, 0.5711, 0.01198, 0.5711, 0.01198, 0.5711, 0.818, 0.7417, 0.8181, 0.7417, 0.8181, 0.7417, 0.818, 0.7417, 0.8179, 0.7417, 0.8178, 0.7417, 0.8178, 0.7417, 0.8179, 0.7417, 0.8177, 0.7417, 0.8177, 0.7417, 0.8176, 0.7417, 0.8176, 0.7417, 0.01199, 0.5711, 0.01199, 0.5711, 0.01199, 0.5711, 0.01199, 0.5711, 0.01199, 0.5711, 0.01198, 0.5711, 0.01198, 0.5711, 0.01198, 0.5711, 0.01198, 0.5711, 0.01198, 0.5711, 0.01198, 0.5711, 0.01198, 0.5711, 0.01198, 0.5711, 0.01198, 0.5711, 0.01198, 0.5711, 0.01198, 0.5711, 0.01198, 0.5711, 0.01198, 0.5711, 0.01198, 0.5711, 0.01198, 0.5711, 0.01198, 0.5711, 0.01199, 0.5711, 0.01199, 0.5711, 0.01199, 0.5711, 0.01199, 0.5711, 0.01199, 0.5711, 0.01199, 0.5711, 0.01199, 0.5711, 0.01199, 0.5711, 0.01198, 0.5711, 0.01198, 0.5711, 0.01199, 0.5711, 0.01199, 0.5711, 0.01199, 0.5711, 0.01199, 0.5711, 0.01199, 0.5711, 0.01198, 0.5711, 0.01198, 0.5711, 0.01198, 0.5711, 0.01198, 0.5711, 0.01198, 0.5711, 0.01198, 0.5711, 0.01198, 0.5711, 0.01198, 0.5711, 0.01198, 0.5711, 0.01198, 0.5711, 0.01198, 0.5711, 0.01198, 0.5711, 0.01199, 0.5711, 0.01199, 0.5711, 0.01199, 0.5711, 0.01199, 0.5711, 0.01199, 0.5711, 0.01199, 0.5711, 0.01199, 0.5711, 0.01199, 0.5711, 0.01199, 0.5711, 0.01199, 0.5711, 0.01199, 0.5711, 0.01199, 0.5711, 0.01198, 0.5711, 0.01198, 0.5711, 0.01199, 0.5711, 0.01199, 0.5711, 0.01199, 0.5711, 0.01199, 0.5711, 0.01199, 0.5711, 0.01199, 0.5711, 0.01198, 0.5711, 0.01198, 0.5711, 0.01198, 0.5711, 0.01198, 0.5711, 0.01198, 0.5711, 0.01198, 0.5711, 0.01198, 0.5711, 0.01198, 0.5711, 0.01199, 0.5711, 0.01198, 0.5711, 0.01198, 0.5711, 0.01199, 0.5711, 0.01198, 0.5711, 0.01199, 0.5711, 0.01199, 0.5711, 0.01198, 0.5711, 0.8174, 0.7413, 0.8174, 0.742, 0.8182, 0.742, 0.8182, 0.7413, 0.01196, 0.5711, 0.01196, 0.5711, 0.01198, 0.5711, 0.01198, 0.5711, 0.01199, 0.5711, 0.01199, 0.5711, 0.01201, 0.5711, 0.01201, 0.5711, 0.01199, 0.5711, 0.01198, 0.5711, 0.01198, 0.5711, 0.01199, 0.5711, 0.01198, 0.5711, 0.01199, 0.5711, 0.01199, 0.5711, 0.01198, 0.5711, 0.8174, 0.7413, 0.8174, 0.742, 0.8182, 0.742, 0.8182, 0.7413, 0.01197, 0.5711, 0.01196, 0.5711, 0.01196, 0.5711, 0.01198, 0.5711, 0.01198, 0.5711, 0.01199, 0.5711, 0.01201, 0.5711, 0.01201, 0.5711, 0.01199, 0.5711, 0.01199, 0.5711, 0.01198, 0.5711, 0.01198, 0.5711, 0.01199, 0.5711, 0.01198, 0.5711, 0.01199, 0.5711, 0.01199, 0.5711, 0.01198, 0.5711, 0.8174, 0.7413, 0.8174, 0.742, 0.8182, 0.742, 0.8182, 0.7413, 0.01196, 0.5711, 0.01196, 0.5711, 0.01198, 0.5711, 0.01198, 0.5711, 0.01199, 0.5711, 0.01201, 0.5711, 0.01201, 0.5711, 0.012, 0.5711, 0.01199, 0.5711, 0.01198, 0.5711, 0.01199, 0.5711, 0.01199, 0.5711, 0.01198, 0.5711, 0.8174, 0.7405, 0.8174, 0.7405, 0.8182, 0.7398, 0.8182, 0.7398, 0.01199, 0.5711, 0.01198, 0.5711, 0.01198, 0.5711, 0.01199, 0.5711, 0.01198, 0.5711, 0.01196, 0.5711, 0.01196, 0.5711, 0.01198, 0.5711, 0.01201, 0.5711, 0.01199, 0.5711, 0.01199, 0.5711, 0.01201, 0.5711, 0.01198, 0.5711, 0.01199, 0.5711, 0.01199, 0.5711, 0.01198, 0.5711, 0.8174, 0.7405, 0.8174, 0.7405, 0.8182, 0.7398, 0.8182, 0.7398, 0.01199, 0.5711, 0.01198, 0.5711, 0.01198, 0.5711, 0.01199, 0.5711, 0.01198, 0.5711, 0.01196, 0.5711, 0.01196, 0.5711, 0.01198, 0.5711, 0.01201, 0.5711, 0.01199, 0.5711, 0.01199, 0.5711, 0.01201, 0.5711, 0.01198, 0.5711, 0.01199, 0.5711, 0.01199, 0.5711, 0.01198, 0.5711, 0.8174, 0.7405, 0.8174, 0.7405, 0.8182, 0.7398, 0.8182, 0.7398, 0.01199, 0.5711, 0.01198, 0.5711, 0.01198, 0.5711, 0.01199, 0.5711, 0.01198, 0.5711, 0.01198, 0.5711, 0.01196, 0.5711, 0.01196, 0.5711, 0.01201, 0.5711, 0.01199, 0.5711, 0.01199, 0.5711, 0.01201, 0.5711, 0.01198, 0.5711, 0.01199, 0.5711, 0.01199, 0.5711, 0.01198, 0.5711, 0.01198, 0.5711, 0.01198, 0.5711, 0.01198, 0.5711, 0.01198, 0.5711, 0.01199, 0.5711, 0.01199, 0.5711, 0.01199, 0.5711, 0.01199, 0.5711, 0.01199, 0.5711, 0.01199, 0.5711, 0.01199, 0.5711, 0.01199, 0.5711, 0.01198, 0.5711, 0.01198, 0.5711, 0.01198, 0.5711, 0.01198, 0.5711, 0.01198, 0.5711, 0.01198, 0.5711, 0.01198, 0.5711, 0.01198, 0.5711, 0.01199, 0.5711, 0.01199, 0.5711, 0.01199, 0.5711, 0.01199, 0.5711, 0.01199, 0.5711, 0.01199, 0.5711, 0.01199, 0.5711, 0.01199, 0.5711, 0.01198, 0.5711, 0.01198, 0.5711, 0.01198, 0.5711, 0.01198, 0.5711, 0.818, 0.7394, 0.8181, 0.7394, 0.8181, 0.7394, 0.818, 0.7394, 0.8178, 0.7394, 0.8179, 0.7394, 0.8179, 0.7394, 0.8178, 0.7394, 0.8176, 0.7394, 0.8177, 0.7394, 0.8177, 0.7394, 0.8176, 0.7394, 0.01198, 0.5711, 0.01198, 0.5711, 0.01198, 0.5711, 0.01198, 0.5711, 0.01199, 0.5711, 0.01199, 0.5711, 0.01199, 0.5711, 0.01199, 0.5711, 0.01199, 0.5711, 0.01199, 0.5711, 0.01199, 0.5711, 0.01199, 0.5711, 0.01198, 0.5711, 0.01198, 0.5711, 0.01198, 0.5711, 0.01198, 0.5711, 0.01199, 0.5711, 0.01199, 0.5711, 0.01199, 0.5711, 0.01199, 0.5711, 0.01199, 0.5711, 0.01198, 0.5711, 0.01198, 0.5711, 0.01199, 0.5711, 0.01199, 0.5711, 0.01199, 0.5711, 0.01199, 0.5711, 0.01199, 0.5711, 0.01198, 0.5711, 0.01198, 0.5711, 0.01198, 0.5711, 0.01198, 0.5711, 0.01198, 0.5711, 0.01198, 0.5711, 0.01198, 0.5711, 0.01198, 0.5711, 0.818, 0.7417, 0.818, 0.7417, 0.8181, 0.7417, 0.8181, 0.7417, 0.8179, 0.7417, 0.8179, 0.7417, 0.8178, 0.7417, 0.8178, 0.7417, 0.8177, 0.7417, 0.8176, 0.7417, 0.8176, 0.7417, 0.8177, 0.7417, 0.2105, 0.6762, 0.2105, 0.6762, 0.2105, 0.6762, 0.2105, 0.6762, 0.2105, 0.6762, 0.2105, 0.6762, 0.2105, 0.6762, 0.2105, 0.6762, 0.6215, 0.9886, 0.6215, 0.9886, 0.6215, 0.9886, 0.6215, 0.9886, 0.6215, 0.9886, 0.6215, 0.9886, 0.6215, 0.9886, 0.6215, 0.9886, 0.6215, 0.9886, 0.6215, 0.9886, 0.6215, 0.9886, 0.6215, 0.9886, 0.6215, 0.9886, 0.6215, 0.9886, 0.6215, 0.9886, 0.6215, 0.9886, 0.6215, 0.9886, 0.6215, 0.9886, 0.6215, 0.9886, 0.6215, 0.9886, 0.6215, 0.9886, 0.6215, 0.9886, 0.6215, 0.9886, 0.6215, 0.9886, 0.6215, 0.9886, 0.6215, 0.9886, 0.6215, 0.9886, 0.6215, 0.9886, 0.6215, 0.9886, 0.6215, 0.9886, 0.6215, 0.9886, 0.6215, 0.9886, 0.6215, 0.9886, 0.6215, 0.9886, 0.6215, 0.9886, 0.6215, 0.9886, 0.6215, 0.9886, 0.6215, 0.9886, 0.6215, 0.9886, 0.6215, 0.9886, 0.6215, 0.9886, 0.6215, 0.9886, 0.6215, 0.9886, 0.6215, 0.9886, 0.6215, 0.9886, 0.6215, 0.9886, 0.6215, 0.9886, 0.6215, 0.9886, 0.6215, 0.9886, 0.6215, 0.9886, 0.6215, 0.9886, 0.6215, 0.9886, 0.6215, 0.9886, 0.6215, 0.9886, 0.6215, 0.9886, 0.6215, 0.9886, 0.6215, 0.9886, 0.6215, 0.9886, 0.6215, 0.9886, 0.6215, 0.9886, 0.6215, 0.9886, 0.6215, 0.9886, 0.6215, 0.9886, 0.6215, 0.9886, 0.6215, 0.9886, 0.6215, 0.9886, 0.6215, 0.9886, 0.6215, 0.9886, 0.6215, 0.9886, 0.6215, 0.9886, 0.6215, 0.9886, 0.6215, 0.9886, 0.6215, 0.9886, 0.6215, 0.9886, 0.6215, 0.9886, 0.6215, 0.9886, 0.6215, 0.9886, 0.6215, 0.9886, 0.6215, 0.9886, 0.6215, 0.9886, 0.6215, 0.9886, 0.6215, 0.9886, 0.6215, 0.9886, 0.6215, 0.9886, 0.6215, 0.9886, 0.6215, 0.9886, 0.6215, 0.9886, 0.6215, 0.9886, 0.6188, 0.9875, 0.6188, 0.9875, 0.6188, 0.9875, 0.6188, 0.9875, 0.6188, 0.9875, 0.6188, 0.9875, 0.6188, 0.9875, 0.6188, 0.9875, 0.6188, 0.9875, 0.6188, 0.9875, 0.6188, 0.9875, 0.6188, 0.9875, 0.6188, 0.9875, 0.6188, 0.9875, 0.6188, 0.9875, 0.6188, 0.9875, 0.6189, 0.9876, 0.6189, 0.9876, 0.6189, 0.9876, 0.6189, 0.9876, 0.6188, 0.9875, 0.6188, 0.9875, 0.6188, 0.9875, 0.6188, 0.9875, 0.6188, 0.9875, 0.6188, 0.9875, 0.6188, 0.9875, 0.6188, 0.9875, 0.6188, 0.9875, 0.6188, 0.9875, 0.6188, 0.9875, 0.6188, 0.9875, 0.6188, 0.9875, 0.6188, 0.9875, 0.6188, 0.9875, 0.6188, 0.9875, 0.6189, 0.9876, 0.6189, 0.9876, 0.6189, 0.9876, 0.6189, 0.9876, 0.6188, 0.9875, 0.6188, 0.9875, 0.6188, 0.9875, 0.6188, 0.9875, 0.6188, 0.9875, 0.6188, 0.9875, 0.6188, 0.9875, 0.6188, 0.9875, 0.6188, 0.9875, 0.6188, 0.9875, 0.6188, 0.9875, 0.6188, 0.9875, 0.6188, 0.9875, 0.6188, 0.9875, 0.6188, 0.9875, 0.6188, 0.9875, 0.6189, 0.9876, 0.6189, 0.9876, 0.6189, 0.9876, 0.6189, 0.9876, 0.6188, 0.9875, 0.6188, 0.9875, 0.6188, 0.9875, 0.6188, 0.9875, 0.6188, 0.9875, 0.6188, 0.9875, 0.6188, 0.9875, 0.6188, 0.9875, 0.6188, 0.9875, 0.6188, 0.9875, 0.6188, 0.9875, 0.6188, 0.9875, 0.6188, 0.9875, 0.6188, 0.9875, 0.6188, 0.9875, 0.6188, 0.9875, 0.6189, 0.9876, 0.6189, 0.9876, 0.6189, 0.9876, 0.6189, 0.9876, 0.6235, 0.99, 0.6234, 0.99, 0.6234, 0.9899, 0.6235, 0.9899, 0.6235, 0.9899, 0.6234, 0.9899, 0.6234, 0.9899, 0.6235, 0.9899, 0.6235, 0.9899, 0.6234, 0.9899, 0.6234, 0.9898, 0.6235, 0.9898, 0.6235, 0.9898, 0.6234, 0.9898, 0.6234, 0.9897, 0.6235, 0.9897, 0.6234, 0.9899, 0.6234, 0.9899, 0.6234, 0.9898, 0.6234, 0.9898, 0.6235, 0.99, 0.6234, 0.99, 0.6234, 0.9899, 0.6235, 0.9899, 0.6235, 0.9899, 0.6234, 0.9899, 0.6234, 0.9899, 0.6235, 0.9899, 0.6235, 0.9899, 0.6234, 0.9899, 0.6234, 0.9898, 0.6235, 0.9898, 0.6235, 0.9898, 0.6234, 0.9898, 0.6234, 0.9897, 0.6235, 0.9897, 0.6234, 0.9899, 0.6234, 0.9899, 0.6234, 0.9898, 0.6234, 0.9898, 0.6235, 0.99, 0.6234, 0.99, 0.6234, 0.9899, 0.6235, 0.9899, 0.6235, 0.9899, 0.6234, 0.9899, 0.6234, 0.9899, 0.6235, 0.9899, 0.6235, 0.9899, 0.6234, 0.9899, 0.6234, 0.9898, 0.6235, 0.9898, 0.6235, 0.9898, 0.6234, 0.9898, 0.6234, 0.9897, 0.6235, 0.9897, 0.6234, 0.9899, 0.6234, 0.9899, 0.6234, 0.9898, 0.6234, 0.9898, 0.6235, 0.99, 0.6234, 0.99, 0.6234, 0.9899, 0.6235, 0.9899, 0.6235, 0.9899, 0.6234, 0.9899, 0.6234, 0.9899, 0.6235, 0.9899, 0.6235, 0.9899, 0.6234, 0.9899, 0.6234, 0.9898, 0.6235, 0.9898, 0.6235, 0.9898, 0.6234, 0.9898, 0.6234, 0.9897, 0.6235, 0.9897, 0.6234, 0.9899, 0.6234, 0.9899, 0.6234, 0.9898, 0.6234, 0.9898, 0.6235, 0.99, 0.6234, 0.99, 0.6234, 0.9899, 0.6235, 0.9899, 0.6235, 0.9899, 0.6234, 0.9899, 0.6234, 0.9899, 0.6235, 0.9899, 0.6235, 0.9899, 0.6234, 0.9899, 0.6234, 0.9898, 0.6235, 0.9898, 0.6235, 0.9898, 0.6234, 0.9898, 0.6234, 0.9897, 0.6235, 0.9897, 0.6234, 0.9899, 0.6234, 0.9899, 0.6234, 0.9898, 0.6234, 0.9898])
me_cube_193.materials.append(mat_texture)
me_cube_193.update()

# ---- objects
ob_building_11_extra__brown = bpy.data.objects.new('Building_11_Extra (Brown)', me_cube_193)

# ---- transforms, parenting, visibility, modifiers, constraints
ob_building_11_extra__brown.location = (0.0, 0.0, 0.0)

# ---- collection membership
col_collection.objects.link(ob_building_11_extra__brown)

# ---- scene / render settings (as saved in the file)
scene.frame_start = 1; scene.frame_end = 250; scene.frame_set(1)
scene.render.engine = 'BLENDER_EEVEE_NEXT'
scene.cycles.sampling_pattern = 'TABULATED_SOBOL'
scene.cycles.use_light_tree = False
scene.view_settings.view_transform = 'Filmic'
bpy.context.view_layer.update()

# ---- added for rendering (the .blend has no active camera and no usable light): camera, sun
cam_auto = bpy.data.cameras.new('AutoCamera')
cam_auto.lens = 50.0
cam_auto.sensor_width = 36.0
cam_auto.clip_end = 1000.0
ob_auto_camera = bpy.data.objects.new('AutoCamera', cam_auto)
scene.collection.objects.link(ob_auto_camera)
ob_auto_camera.location = (2.78381, -3.34057, 3.02905)
ob_auto_camera.rotation_euler = (1.09748, -7.21219e-08, 0.694738)
scene.camera = ob_auto_camera
light_auto_sun = bpy.data.lights.new('AutoSun', 'SUN')
light_auto_sun.energy = 3.0
light_auto_sun.angle = 0.0523599
ob_auto_sun = bpy.data.objects.new('AutoSun', light_auto_sun)
scene.collection.objects.link(ob_auto_sun)
ob_auto_sun.rotation_euler = (0.872665, 0.174533, 0.523599)
bpy.context.view_layer.update()
